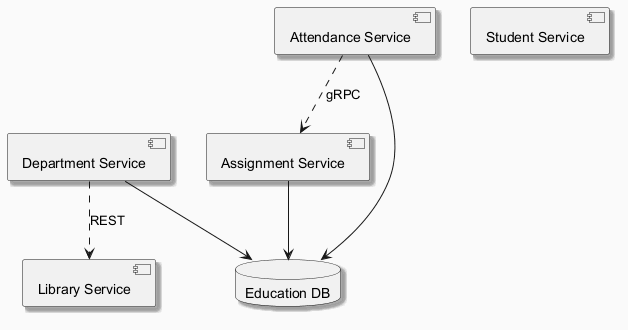

The diagram above was rendered by PlantUML. Its source (embedded in the PNG):
@startuml
skinparam backgroundColor #FAFAFA
skinparam classBackgroundColor #FFF3E0
skinparam classBorderColor #E65100
skinparam shadowing true
component "Library Service" as C_LibraryService
component "Student Service" as C_StudentService
component "Assignment Service" as C_AssignmentService
component "Department Service" as C_DepartmentService
component "Attendance Service" as C_AttendanceService
database "Education DB" as DB_education
C_AssignmentService --> DB_education
C_DepartmentService --> DB_education
C_AttendanceService --> DB_education
C_DepartmentService ..> C_LibraryService : REST
C_AttendanceService ..> C_AssignmentService : gRPC
@enduml